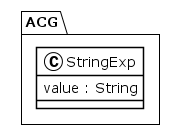

The diagram above was rendered by PlantUML. Its source (embedded in the PNG):
@startuml
!theme plain
package ACG {
class StringExp {
	 value : String
}
}
@enduml